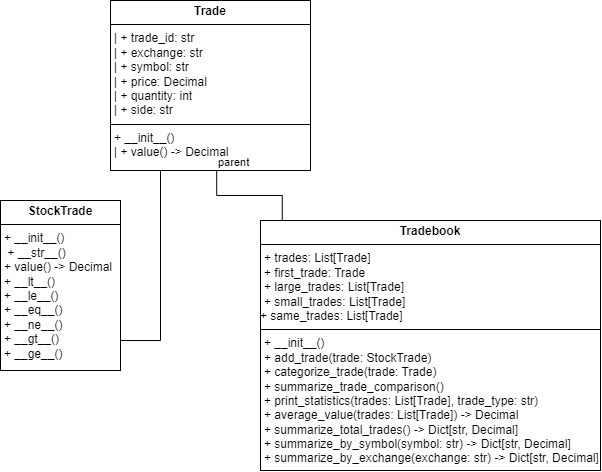

The diagram above was exported from draw.io. Its source (the exported page's mxGraphModel, read from the mxfile embedded in the PNG):
<mxGraphModel dx="912" dy="603" grid="1" gridSize="10" guides="1" tooltips="1" connect="1" arrows="1" fold="1" page="1" pageScale="1" pageWidth="850" pageHeight="1100" math="0" shadow="0">
  <root>
    <mxCell id="0" />
    <mxCell id="1" parent="0" />
    <mxCell id="dSILs_fPGn6juhV_9aQX-6" value="&lt;p style=&quot;margin:0px;margin-top:4px;text-align:center;&quot;&gt;&lt;b&gt;Trade&lt;/b&gt;&lt;/p&gt;&lt;hr size=&quot;1&quot; style=&quot;border-style:solid;&quot;&gt;&lt;p style=&quot;margin:0px;margin-left:4px;&quot;&gt;| + trade_id: str&amp;nbsp; &amp;nbsp; &amp;nbsp; &amp;nbsp; &amp;nbsp; &amp;nbsp; &amp;nbsp; &amp;nbsp;&amp;nbsp;&lt;br style=&quot;padding: 0px; margin: 0px;&quot;&gt;| + exchange: str&amp;nbsp; &amp;nbsp; &amp;nbsp; &amp;nbsp; &amp;nbsp; &amp;nbsp; &amp;nbsp; &amp;nbsp;&amp;nbsp;&lt;br style=&quot;padding: 0px; margin: 0px;&quot;&gt;| + symbol: str&amp;nbsp; &amp;nbsp; &amp;nbsp; &amp;nbsp; &amp;nbsp; &amp;nbsp; &amp;nbsp; &amp;nbsp; &amp;nbsp;&amp;nbsp;&lt;br style=&quot;padding: 0px; margin: 0px;&quot;&gt;| + price: Decimal&amp;nbsp; &amp;nbsp; &amp;nbsp; &amp;nbsp; &amp;nbsp; &amp;nbsp; &amp;nbsp; &amp;nbsp;&lt;br style=&quot;padding: 0px; margin: 0px;&quot;&gt;| + quantity: int&amp;nbsp; &amp;nbsp; &amp;nbsp; &amp;nbsp; &amp;nbsp; &amp;nbsp; &amp;nbsp; &amp;nbsp;&amp;nbsp;&lt;br style=&quot;padding: 0px; margin: 0px;&quot;&gt;| + side: str&amp;nbsp;&amp;nbsp;&lt;br&gt;&lt;/p&gt;&lt;hr size=&quot;1&quot; style=&quot;border-style:solid;&quot;&gt;&lt;p style=&quot;margin:0px;margin-left:4px;&quot;&gt;+ __init__()&amp;nbsp; &amp;nbsp; &amp;nbsp; &amp;nbsp; &amp;nbsp; &amp;nbsp; &amp;nbsp; &amp;nbsp; &amp;nbsp; &amp;nbsp;&lt;br style=&quot;padding: 0px; margin: 0px;&quot;&gt;| + value() -&amp;gt; Decimal&amp;nbsp;&amp;nbsp;&lt;br&gt;&lt;/p&gt;" style="verticalAlign=top;align=left;overflow=fill;html=1;whiteSpace=wrap;" vertex="1" parent="1">
      <mxGeometry x="370" y="70" width="200" height="170" as="geometry" />
    </mxCell>
    <mxCell id="dSILs_fPGn6juhV_9aQX-9" value="&lt;p style=&quot;margin:0px;margin-top:4px;text-align:center;&quot;&gt;&lt;b&gt;Tradebook&lt;/b&gt;&lt;/p&gt;&lt;hr size=&quot;1&quot; style=&quot;border-style:solid;&quot;&gt;&lt;p style=&quot;margin:0px;margin-left:4px;&quot;&gt;+ trades: List[Trade]&amp;nbsp; &amp;nbsp; &amp;nbsp; &amp;nbsp; &amp;nbsp;&amp;nbsp;&lt;br style=&quot;padding: 0px; margin: 0px;&quot;&gt;+ first_trade: Trade&amp;nbsp; &amp;nbsp; &amp;nbsp; &amp;nbsp; &amp;nbsp; &amp;nbsp;&lt;br style=&quot;padding: 0px; margin: 0px;&quot;&gt;+ large_trades: List[Trade]&amp;nbsp; &amp;nbsp;&amp;nbsp;&lt;br style=&quot;padding: 0px; margin: 0px;&quot;&gt;+ small_trades: List[Trade]&amp;nbsp; &amp;nbsp;&amp;nbsp;&lt;/p&gt;&lt;div style=&quot;padding: 0px; margin: 0px;&quot;&gt;+ same_trades: List[Trade]&amp;nbsp; &amp;nbsp; &amp;nbsp;&lt;/div&gt;&lt;hr size=&quot;1&quot; style=&quot;border-style:solid;&quot;&gt;&lt;p style=&quot;margin:0px;margin-left:4px;&quot;&gt;+ __init__()&amp;nbsp; &amp;nbsp; &amp;nbsp; &amp;nbsp; &amp;nbsp; &amp;nbsp; &amp;nbsp; &amp;nbsp; &amp;nbsp; &amp;nbsp;&lt;br style=&quot;padding: 0px; margin: 0px;&quot;&gt;+ add_trade(trade: StockTrade)&amp;nbsp;&lt;br style=&quot;padding: 0px; margin: 0px;&quot;&gt;+ categorize_trade(trade: Trade)&lt;br style=&quot;padding: 0px; margin: 0px;&quot;&gt;+ summarize_trade_comparison()&amp;nbsp;&lt;br style=&quot;padding: 0px; margin: 0px;&quot;&gt;+ print_statistics(trades: List[Trade],&amp;nbsp;trade_type: str)&amp;nbsp; &amp;nbsp; &amp;nbsp;&lt;br style=&quot;padding: 0px; margin: 0px;&quot;&gt;+ average_value(trades: List[Trade]) -&amp;gt; Decimal&amp;nbsp;&lt;br style=&quot;padding: 0px; margin: 0px;&quot;&gt;+ summarize_total_trades() -&amp;gt; Dict[str, Decimal]&lt;br style=&quot;padding: 0px; margin: 0px;&quot;&gt;+ summarize_by_symbol(symbol: str) -&amp;gt; Dict[str, Decimal]&amp;nbsp;&lt;br style=&quot;padding: 0px; margin: 0px;&quot;&gt;+ summarize_by_exchange(exchange: str) -&amp;gt; Dict[str, Decimal]&lt;br&gt;&lt;/p&gt;" style="verticalAlign=top;align=left;overflow=fill;html=1;whiteSpace=wrap;" vertex="1" parent="1">
      <mxGeometry x="520" y="290" width="340" height="250" as="geometry" />
    </mxCell>
    <mxCell id="dSILs_fPGn6juhV_9aQX-8" value="&lt;p style=&quot;margin:0px;margin-top:4px;text-align:center;&quot;&gt;&lt;b&gt;StockTrade&lt;/b&gt;&lt;/p&gt;&lt;hr size=&quot;1&quot; style=&quot;border-style:solid;&quot;&gt;&lt;p style=&quot;margin:0px;margin-left:4px;&quot;&gt;+ __init__()&amp;nbsp;&lt;/p&gt;&lt;p style=&quot;margin:0px;margin-left:4px;&quot;&gt;&amp;nbsp;+ __str__()&amp;nbsp;&lt;/p&gt;&lt;p style=&quot;margin:0px;margin-left:4px;&quot;&gt;+ value() -&amp;gt; Decimal&amp;nbsp;&lt;/p&gt;&lt;p style=&quot;margin:0px;margin-left:4px;&quot;&gt;+ __lt__()&amp;nbsp;&lt;/p&gt;&lt;p style=&quot;margin:0px;margin-left:4px;&quot;&gt;+ __le__()&amp;nbsp;&lt;/p&gt;&lt;p style=&quot;margin:0px;margin-left:4px;&quot;&gt;+ __eq__()&amp;nbsp;&lt;/p&gt;&lt;p style=&quot;margin:0px;margin-left:4px;&quot;&gt;+ __ne__()&amp;nbsp;&lt;/p&gt;&lt;p style=&quot;margin:0px;margin-left:4px;&quot;&gt;+ __gt__()&amp;nbsp;&lt;br&gt;+ __ge__()&lt;br&gt;&lt;/p&gt;" style="verticalAlign=top;align=left;overflow=fill;html=1;whiteSpace=wrap;" vertex="1" parent="1">
      <mxGeometry x="260" y="270" width="120" height="170" as="geometry" />
    </mxCell>
    <mxCell id="dSILs_fPGn6juhV_9aQX-14" value="" style="endArrow=none;html=1;edgeStyle=orthogonalEdgeStyle;rounded=0;exitX=0.531;exitY=1.003;exitDx=0;exitDy=0;exitPerimeter=0;entryX=0.064;entryY=0.001;entryDx=0;entryDy=0;entryPerimeter=0;" edge="1" parent="1" source="dSILs_fPGn6juhV_9aQX-6" target="dSILs_fPGn6juhV_9aQX-9">
      <mxGeometry relative="1" as="geometry">
        <mxPoint x="410" y="410" as="sourcePoint" />
        <mxPoint x="570" y="410" as="targetPoint" />
      </mxGeometry>
    </mxCell>
    <mxCell id="dSILs_fPGn6juhV_9aQX-15" value="parent" style="edgeLabel;resizable=0;html=1;align=left;verticalAlign=bottom;" connectable="0" vertex="1" parent="dSILs_fPGn6juhV_9aQX-14">
      <mxGeometry x="-1" relative="1" as="geometry" />
    </mxCell>
    <mxCell id="dSILs_fPGn6juhV_9aQX-17" value="" style="endArrow=none;html=1;edgeStyle=orthogonalEdgeStyle;rounded=0;exitX=0.25;exitY=1;exitDx=0;exitDy=0;" edge="1" parent="1" source="dSILs_fPGn6juhV_9aQX-6" target="dSILs_fPGn6juhV_9aQX-8">
      <mxGeometry relative="1" as="geometry">
        <mxPoint x="410" y="410" as="sourcePoint" />
        <mxPoint x="570" y="410" as="targetPoint" />
        <Array as="points">
          <mxPoint x="420" y="410" />
        </Array>
      </mxGeometry>
    </mxCell>
  </root>
</mxGraphModel>